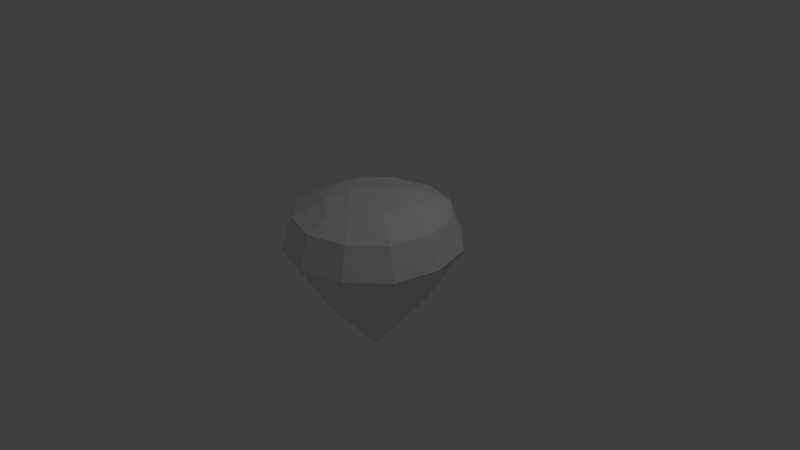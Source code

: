 # Source: diamant.blend  (saved by Blender 2.78.0; exported with 4.5.12 LTS)
import bpy
from mathutils import Matrix  # noqa: F401  (used for matrix-valued properties, if any)

bpy.ops.wm.read_factory_settings(use_empty=True)
scene = bpy.context.scene
scene.name = 'Scene'

# ---- collections
col_collection_1 = bpy.data.collections.new('Collection 1'); scene.collection.children.link(col_collection_1)

# ---- world
world_world = bpy.data.worlds.new('World'); scene.world = world_world
world_world.color = (0.05088, 0.05088, 0.05088)
world_world.use_sun_shadow = False
world_world.sun_shadow_jitter_overblur = 0.0
world_world.cycles.sampling_method = 'NONE'
world_world.cycles.sample_map_resolution = 256

# ---- cameras
cam_camera = bpy.data.cameras.new('Camera')
cam_camera.clip_end = 100.0
cam_camera.lens = 35.0
cam_camera.sensor_width = 32.0
cam_camera.sensor_height = 18.0
cam_camera.ortho_scale = 7.314
cam_camera.dof.focus_distance = 0.0
cam_camera.dof.aperture_fstop = 128.0

# ---- lights
light_lamp = bpy.data.lights.new('Lamp', 'POINT')
light_lamp.transmission_factor = 0.0
light_lamp.cutoff_distance = 30.0
light_lamp.energy = 100.0
light_lamp.shadow_buffer_clip_start = 1.001
light_lamp.shadow_soft_size = 0.1
light_lamp.shadow_maximum_resolution = 0.006
light_lamp.use_absolute_resolution = True
light_lamp.cycles.use_multiple_importance_sampling = False

# ---- meshes
me_cone = bpy.data.meshes.new('Cone')
me_cone.from_pydata([(0.3656, -0.2021, 0.6333), (0.7312, -0.2021, -2.582e-08), (0.3656, -0.2021, -0.6333), (-0.3656, -0.2021, -0.6333), (-2.91e-11, -1.075, -8.968e-08), (-0.3656, -0.2021, 0.6333), (-0.7312, -0.2021, 3.985e-09), (-1.017, 0.9367, 9.636e-08), (1.017, 0.9367, 2.185e-08), (0.1432, 1.203, -0.248), (-0.1432, 1.203, 0.248), (0.5086, 0.9367, 0.8809), (0.5086, 0.9367, -0.8809), (-0.5086, 0.9367, 0.8809), (-0.5086, 0.9367, -0.8809), (0.5839, 0.519, 1.011), (0.09162, -0.8568, 0.1587), (3.281e-16, -0.2021, 0.7388), (0.6398, -0.2021, 0.3694), (1.168, 0.519, 1.802e-08), (0.1832, -0.8568, -7.373e-08), (0.6398, -0.2021, -0.3694), (0.5839, 0.519, -1.011), (0.09162, -0.8568, -0.1587), (-5.215e-08, -0.2021, -0.7388), (-0.5839, 0.519, -1.011), (-0.09162, -0.8568, -0.1587), (-0.6398, -0.2021, -0.3694), (-1.168, 0.519, 7.39e-08), (-0.1832, -0.8568, -6.625e-08), (-0.6398, -0.2021, 0.3694), (-0.5839, 0.519, 1.011), (-0.09162, -0.8568, 0.1587), (0.89, 0.9367, -0.5139), (0.2345, 1.136, 0.5302), (0.5765, 1.136, -0.062), (0.3061, 1.136, -0.5302), (-0.2345, 1.136, -0.5302), (-0.5765, 1.136, 0.062), (-0.3061, 1.136, 0.5302), (2.9e-23, 1.203, 7.274e-08), (0.89, 0.9367, 0.5139), (-0.89, 0.9367, 0.5139), (-0.89, 0.9367, -0.5139), (4.564e-16, 0.9367, 1.028), (-5.96e-08, 0.9367, -1.028), (8.899e-10, 0.519, 1.18), (1.746e-10, -0.6871, 0.3287), (1.022, 0.519, 0.59), (0.2847, -0.6871, 0.1643), (1.022, 0.519, -0.59), (0.2847, -0.6871, -0.1643), (-8.394e-08, 0.519, -1.18), (-2.288e-08, -0.6871, -0.3287), (-1.022, 0.519, -0.59), (-0.2847, -0.6871, -0.1643), (-1.022, 0.519, 0.59), (-0.2847, -0.6871, 0.1643), (-0.01591, 1.084, 0.7048), (0.4731, 1.136, 0.2731), (0.6024, 1.084, -0.3662), (0.01591, 1.084, -0.7048), (-0.4731, 1.136, -0.2731), (-0.6024, 1.084, 0.3662)], [], [(0, 15, 46, 17), (0, 17, 47, 16), (0, 16, 49, 18), (0, 18, 48, 15), (1, 19, 48, 18), (1, 18, 49, 20), (1, 20, 51, 21), (1, 21, 50, 19), (2, 22, 50, 21), (2, 21, 51, 23), (2, 23, 53, 24), (2, 24, 52, 22), (3, 25, 52, 24), (3, 24, 53, 26), (3, 26, 55, 27), (3, 27, 54, 25), (4, 20, 49, 16), (4, 16, 47, 32), (4, 32, 57, 29), (4, 29, 55, 26), (4, 26, 53, 23), (4, 23, 51, 20), (5, 31, 56, 30), (5, 30, 57, 32), (5, 32, 47, 17), (5, 17, 46, 31), (6, 28, 54, 27), (6, 27, 55, 29), (6, 29, 57, 30), (6, 30, 56, 28), (7, 43, 54, 28), (7, 28, 56, 42), (7, 42, 63, 38), (7, 38, 62, 43), (8, 41, 48, 19), (8, 19, 50, 33), (8, 33, 60, 35), (8, 35, 59, 41), (9, 40, 59, 35), (9, 35, 60, 36), (9, 36, 61, 37), (9, 37, 62, 40), (10, 39, 58, 34), (10, 34, 59, 40), (10, 40, 62, 38), (10, 38, 63, 39), (11, 44, 46, 15), (11, 15, 48, 41), (11, 41, 59, 34), (11, 34, 58, 44), (12, 33, 50, 22), (12, 22, 52, 45), (12, 45, 61, 36), (12, 36, 60, 33), (13, 42, 56, 31), (13, 31, 46, 44), (13, 44, 58, 39), (13, 39, 63, 42), (14, 45, 52, 25), (14, 25, 54, 43), (14, 43, 62, 37), (14, 37, 61, 45)])
_uv = me_cone.uv_layers.new(name='UVMap')
_uv.uv.foreach_set('vector', [0.3619, 0.7922, 0.3037, 0.6943, 0.3631, 0.6489, 0.4214, 0.7695, 0.3619, 0.7922, 0.4214, 0.7695, 0.4348, 0.8895, 0.4188, 0.9394, 0.3619, 0.7922, 0.4188, 0.9394, 0.3748, 0.9114, 0.3123, 0.8223, 0.3619, 0.7922, 0.3123, 0.8223, 0.2504, 0.7341, 0.3037, 0.6943, 0.2671, 0.8587, 0.1948, 0.7707, 0.2504, 0.7341, 0.3123, 0.8223, 0.2671, 0.8587, 0.3123, 0.8223, 0.3748, 0.9114, 0.3861, 0.9623, 0.2671, 0.8587, 0.3861, 0.9623, 0.3338, 0.9604, 0.2255, 0.907, 0.2671, 0.8587, 0.2255, 0.907, 0.132, 0.8111, 0.1948, 0.7707, 0.1896, 0.9762, 0.02385, 0.8749, 0.132, 0.8111, 0.2255, 0.907, 0.1896, 0.9762, 0.2255, 0.907, 0.3338, 0.9604, 0.3719, 0.9999, 0.2408, 0.4987, 0.06126, 0.459, 0.1105, 0.4348, 0.2305, 0.4214, 0.2408, 0.4987, 0.2305, 0.4214, 0.3511, 0.3631, 0.4311, 0.4598, 0.2078, 0.3619, 0.3057, 0.3037, 0.3511, 0.3631, 0.2305, 0.4214, 0.2078, 0.3619, 0.2305, 0.4214, 0.1105, 0.4348, 0.06064, 0.4188, 0.2078, 0.3619, 0.06064, 0.4188, 0.0886, 0.3748, 0.1777, 0.3123, 0.2078, 0.3619, 0.1777, 0.3123, 0.2659, 0.2504, 0.3057, 0.3037, 0.4369, 0.9999, 0.3861, 0.9623, 0.3748, 0.9114, 0.4188, 0.9394, 0.4369, 0.9999, 0.4188, 0.9394, 0.4348, 0.8895, 0.459, 0.9387, 9.996e-05, 0.4369, 0.0001, 0.3719, 0.03965, 0.3338, 0.03768, 0.3861, 9.996e-05, 0.4369, 0.03768, 0.3861, 0.0886, 0.3748, 0.06064, 0.4188, 9.996e-05, 0.4369, 0.06064, 0.4188, 0.1105, 0.4348, 0.06126, 0.459, 0.4369, 0.9999, 0.3719, 0.9999, 0.3338, 0.9604, 0.3861, 0.9623, 0.02385, 0.1896, 0.1251, 0.02385, 0.1889, 0.132, 0.09304, 0.2255, 0.02385, 0.1896, 0.09304, 0.2255, 0.03965, 0.3338, 0.0001, 0.3719, 0.4987, 0.7592, 0.459, 0.9387, 0.4348, 0.8895, 0.4214, 0.7695, 0.4987, 0.7592, 0.4214, 0.7695, 0.3631, 0.6489, 0.4598, 0.5689, 0.1413, 0.2671, 0.2293, 0.1948, 0.2659, 0.2504, 0.1777, 0.3123, 0.1413, 0.2671, 0.1777, 0.3123, 0.0886, 0.3748, 0.03768, 0.3861, 0.1413, 0.2671, 0.03768, 0.3861, 0.03965, 0.3338, 0.09304, 0.2255, 0.1413, 0.2671, 0.09304, 0.2255, 0.1889, 0.132, 0.2293, 0.1948, 0.2754, 0.1694, 0.3053, 0.2227, 0.2659, 0.2504, 0.2293, 0.1948, 0.2754, 0.1694, 0.2293, 0.1948, 0.1889, 0.132, 0.2474, 0.1037, 0.2754, 0.1694, 0.2474, 0.1037, 0.3054, 0.08939, 0.3347, 0.1343, 0.2754, 0.1694, 0.3347, 0.1343, 0.3636, 0.1818, 0.3053, 0.2227, 0.1694, 0.7246, 0.2227, 0.6947, 0.2504, 0.7341, 0.1948, 0.7707, 0.1694, 0.7246, 0.1948, 0.7707, 0.132, 0.8111, 0.1037, 0.7526, 0.1694, 0.7246, 0.1037, 0.7526, 0.08939, 0.6946, 0.1343, 0.6653, 0.1694, 0.7246, 0.1343, 0.6653, 0.1818, 0.6364, 0.2227, 0.6947, 0.06875, 0.5931, 0.1176, 0.5448, 0.1818, 0.6364, 0.1343, 0.6653, 0.06875, 0.5931, 0.1343, 0.6653, 0.08939, 0.6946, 0.02668, 0.6612, 0.4847, 0.1796, 0.5011, 0.258, 0.4308, 0.268, 0.3985, 0.2252, 0.4847, 0.1796, 0.3985, 0.2252, 0.3636, 0.1818, 0.4552, 0.1176, 0.1796, 0.5153, 0.258, 0.4989, 0.268, 0.5692, 0.2252, 0.6015, 0.1796, 0.5153, 0.2252, 0.6015, 0.1818, 0.6364, 0.1176, 0.5448, 0.4069, 0.06875, 0.4552, 0.1176, 0.3636, 0.1818, 0.3347, 0.1343, 0.4069, 0.06875, 0.3347, 0.1343, 0.3054, 0.08939, 0.3388, 0.02668, 0.269, 0.6547, 0.3177, 0.6024, 0.3631, 0.6489, 0.3037, 0.6943, 0.269, 0.6547, 0.3037, 0.6943, 0.2504, 0.7341, 0.2227, 0.6947, 0.269, 0.6547, 0.2227, 0.6947, 0.1818, 0.6364, 0.2252, 0.6015, 0.269, 0.6547, 0.2252, 0.6015, 0.268, 0.5692, 0.3177, 0.6024, 9.996e-05, 0.7672, 0.1037, 0.7526, 0.132, 0.8111, 0.02385, 0.8749, 0.49, 0.3667, 0.4311, 0.4598, 0.3511, 0.3631, 0.3976, 0.3177, 0.49, 0.3667, 0.3976, 0.3177, 0.4308, 0.268, 0.5011, 0.258, 9.996e-05, 0.7672, 0.02668, 0.6612, 0.08939, 0.6946, 0.1037, 0.7526, 0.2328, 9.996e-05, 0.2474, 0.1037, 0.1889, 0.132, 0.1251, 0.02385, 0.3667, 0.51, 0.4598, 0.5689, 0.3631, 0.6489, 0.3177, 0.6024, 0.3667, 0.51, 0.3177, 0.6024, 0.268, 0.5692, 0.258, 0.4989, 0.2328, 9.996e-05, 0.3388, 0.02668, 0.3054, 0.08939, 0.2474, 0.1037, 0.3453, 0.269, 0.3976, 0.3177, 0.3511, 0.3631, 0.3057, 0.3037, 0.3453, 0.269, 0.3057, 0.3037, 0.2659, 0.2504, 0.3053, 0.2227, 0.3453, 0.269, 0.3053, 0.2227, 0.3636, 0.1818, 0.3985, 0.2252, 0.3453, 0.269, 0.3985, 0.2252, 0.4308, 0.268, 0.3976, 0.3177])
me_cone.use_remesh_preserve_volume = False
me_cone.use_remesh_preserve_attributes = False
me_cone.use_mirror_vertex_groups = False
me_cone.update()

# ---- objects
ob_cone = bpy.data.objects.new('Cone', me_cone)
ob_lamp = bpy.data.objects.new('Lamp', light_lamp)
ob_camera = bpy.data.objects.new('Camera', cam_camera)

# ---- transforms, parenting, visibility, modifiers, constraints
ob_cone.location = (0.0, -8.882e-16, -0.2932)
ob_cone.rotation_euler = (1.571, 0.0, 0.0)
ob_cone.lineart.crease_threshold = 0.0
ob_lamp.location = (4.076, 1.005, 5.904)
ob_lamp.rotation_euler = (0.6503, 0.05522, 1.866)
ob_lamp.lock_rotations_4d = False
ob_lamp.empty_display_type = 'ARROWS'
ob_lamp.color = (0.0, 0.0, 0.0, 0.0)
ob_lamp.lineart.crease_threshold = 0.0
ob_camera.location = (7.481, -6.508, 5.344)
ob_camera.rotation_euler = (1.109, 0.01082, 0.8149)
ob_camera.lock_rotations_4d = False
ob_camera.empty_display_type = 'ARROWS'
ob_camera.color = (0.0, 0.0, 0.0, 0.0)
ob_camera.display_type = 'WIRE'
ob_camera.lineart.crease_threshold = 0.0

# ---- collection membership
col_collection_1.objects.link(ob_cone)
col_collection_1.objects.link(ob_lamp)
col_collection_1.objects.link(ob_camera)

# ---- scene / render settings (as saved in the file)
scene.camera = ob_camera
scene.frame_start = 1; scene.frame_end = 250; scene.frame_set(1)
scene.render.engine = 'BLENDER_EEVEE_NEXT'
scene.render.resolution_percentage = 50
scene.render.dither_intensity = 0.0
scene.cycles.use_denoising = False
scene.cycles.samples = 10
scene.cycles.sampling_pattern = 'TABULATED_SOBOL'
scene.cycles.light_sampling_threshold = 0.0
scene.cycles.use_adaptive_sampling = False
scene.cycles.use_light_tree = False
scene.cycles.blur_glossy = 0.0
scene.cycles.pixel_filter_type = 'GAUSSIAN'
scene.cycles.sample_clamp_indirect = 0.0
scene.view_settings.view_transform = 'Standard'
bpy.context.view_layer.update()
